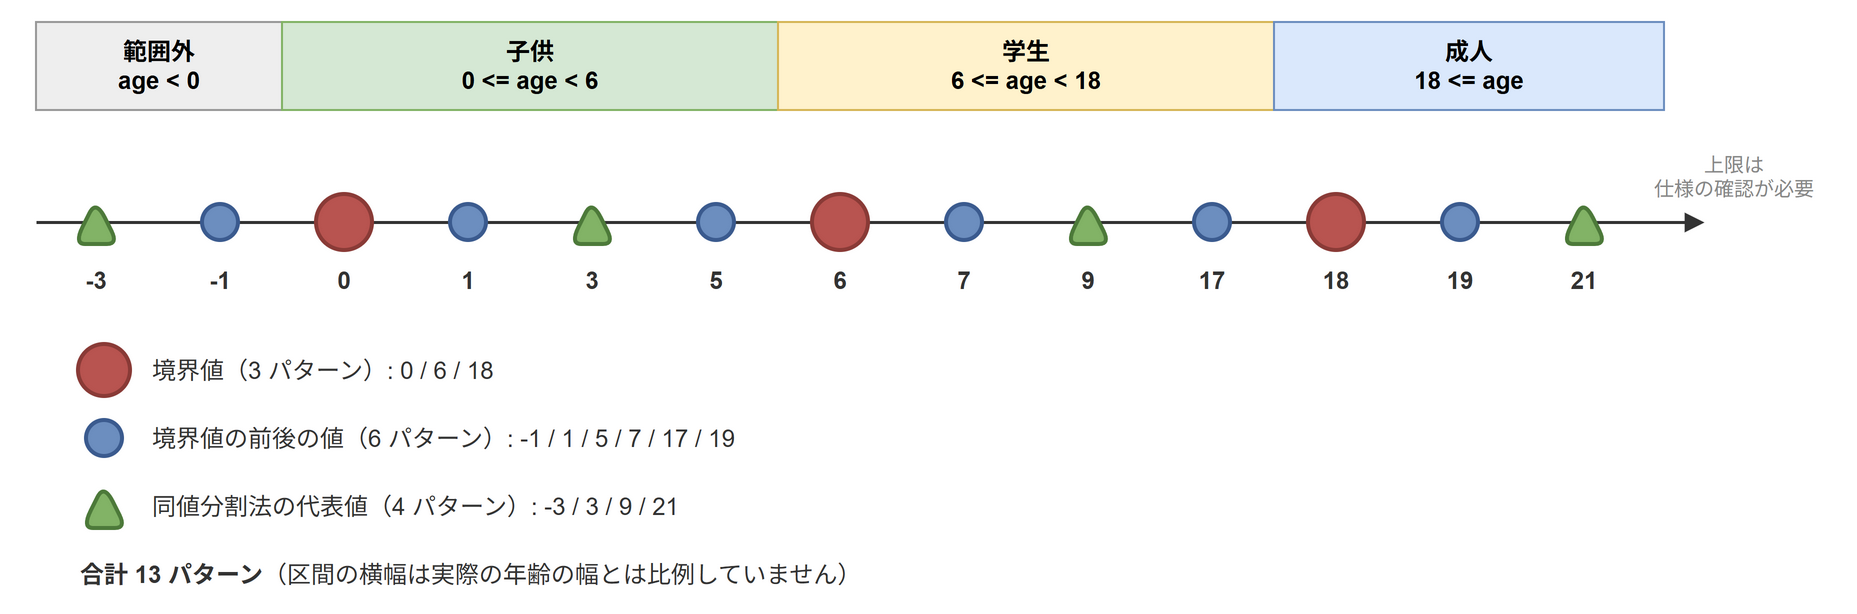

The diagram above was exported from draw.io. Its source (the exported page's mxGraphModel, read from the mxfile embedded in the PNG):
<mxGraphModel grid="1" gridSize="10" page="0">
  <root>
    <mxCell id="0" />
    <mxCell id="1" parent="0" />
    <mxCell id="c2" value="範囲外&lt;br&gt;age &lt; 0" style="rounded=0;whiteSpace=wrap;html=1;fontSize=12;fillColor=#eeeeee;strokeColor=#999999;fontStyle=1;" vertex="1" parent="1">
      <mxGeometry x="20" y="40" width="123" height="44" as="geometry" />
    </mxCell>
    <mxCell id="c3" value="子供&lt;br&gt;0 &lt;= age &lt; 6" style="rounded=0;whiteSpace=wrap;html=1;fontSize=12;fillColor=#d5e8d4;strokeColor=#82b366;fontStyle=1;" vertex="1" parent="1">
      <mxGeometry x="143" y="40" width="248" height="44" as="geometry" />
    </mxCell>
    <mxCell id="c4" value="学生&lt;br&gt;6 &lt;= age &lt; 18" style="rounded=0;whiteSpace=wrap;html=1;fontSize=12;fillColor=#fff2cc;strokeColor=#d6b656;fontStyle=1;" vertex="1" parent="1">
      <mxGeometry x="391" y="40" width="248" height="44" as="geometry" />
    </mxCell>
    <mxCell id="c5" value="成人&lt;br&gt;18 &lt;= age" style="rounded=0;whiteSpace=wrap;html=1;fontSize=12;fillColor=#dae8fc;strokeColor=#6c8ebf;fontStyle=1;" vertex="1" parent="1">
      <mxGeometry x="639" y="40" width="195" height="44" as="geometry" />
    </mxCell>
    <mxCell id="c6" value="" style="html=1;endArrow=block;endFill=1;strokeColor=#333333;strokeWidth=1.5;fontSize=12;labelBackgroundColor=none;verticalAlign=bottom;" edge="1" parent="1">
      <mxGeometry relative="1" as="geometry">
        <mxPoint x="20" y="140" as="sourcePoint" />
        <mxPoint x="854" y="140" as="targetPoint" />
      </mxGeometry>
    </mxCell>
    <mxCell id="c7" value="上限は&lt;br&gt;仕様の確認が必要" style="text;html=1;whiteSpace=wrap;align=center;verticalAlign=middle;fontSize=10;fontColor=#888888;" vertex="1" parent="1">
      <mxGeometry x="814" y="100" width="110" height="34" as="geometry" />
    </mxCell>
    <mxCell id="c8" value="" style="rounded=1;whiteSpace=wrap;html=1;fontSize=13;fillColor=#82b366;strokeColor=#4d7a3a;triangle;direction=north;strokeWidth=2;" vertex="1" parent="1">
      <mxGeometry x="39" y="129" width="22" height="22" as="geometry" />
    </mxCell>
    <mxCell id="c9" value="-3" style="text;html=1;whiteSpace=wrap;align=center;verticalAlign=middle;fontSize=12;fontColor=#333333;fontStyle=1;" vertex="1" parent="1">
      <mxGeometry x="25" y="158" width="50" height="22" as="geometry" />
    </mxCell>
    <mxCell id="c10" value="" style="rounded=1;whiteSpace=wrap;html=1;fontSize=13;fillColor=#6c8ebf;strokeColor=#3b5b8f;ellipse;strokeWidth=2;" vertex="1" parent="1">
      <mxGeometry x="103" y="131" width="18" height="18" as="geometry" />
    </mxCell>
    <mxCell id="c11" value="-1" style="text;html=1;whiteSpace=wrap;align=center;verticalAlign=middle;fontSize=12;fontColor=#333333;fontStyle=1;" vertex="1" parent="1">
      <mxGeometry x="87" y="158" width="50" height="22" as="geometry" />
    </mxCell>
    <mxCell id="c12" value="" style="rounded=1;whiteSpace=wrap;html=1;fontSize=13;fillColor=#b85450;strokeColor=#8a3b37;ellipse;strokeWidth=2;" vertex="1" parent="1">
      <mxGeometry x="160" y="126" width="28" height="28" as="geometry" />
    </mxCell>
    <mxCell id="c13" value="0" style="text;html=1;whiteSpace=wrap;align=center;verticalAlign=middle;fontSize=12;fontColor=#333333;fontStyle=1;" vertex="1" parent="1">
      <mxGeometry x="149" y="158" width="50" height="22" as="geometry" />
    </mxCell>
    <mxCell id="c14" value="" style="rounded=1;whiteSpace=wrap;html=1;fontSize=13;fillColor=#6c8ebf;strokeColor=#3b5b8f;ellipse;strokeWidth=2;" vertex="1" parent="1">
      <mxGeometry x="227" y="131" width="18" height="18" as="geometry" />
    </mxCell>
    <mxCell id="c15" value="1" style="text;html=1;whiteSpace=wrap;align=center;verticalAlign=middle;fontSize=12;fontColor=#333333;fontStyle=1;" vertex="1" parent="1">
      <mxGeometry x="211" y="158" width="50" height="22" as="geometry" />
    </mxCell>
    <mxCell id="c16" value="" style="rounded=1;whiteSpace=wrap;html=1;fontSize=13;fillColor=#82b366;strokeColor=#4d7a3a;triangle;direction=north;strokeWidth=2;" vertex="1" parent="1">
      <mxGeometry x="287" y="129" width="22" height="22" as="geometry" />
    </mxCell>
    <mxCell id="c17" value="3" style="text;html=1;whiteSpace=wrap;align=center;verticalAlign=middle;fontSize=12;fontColor=#333333;fontStyle=1;" vertex="1" parent="1">
      <mxGeometry x="273" y="158" width="50" height="22" as="geometry" />
    </mxCell>
    <mxCell id="c18" value="" style="rounded=1;whiteSpace=wrap;html=1;fontSize=13;fillColor=#6c8ebf;strokeColor=#3b5b8f;ellipse;strokeWidth=2;" vertex="1" parent="1">
      <mxGeometry x="351" y="131" width="18" height="18" as="geometry" />
    </mxCell>
    <mxCell id="c19" value="5" style="text;html=1;whiteSpace=wrap;align=center;verticalAlign=middle;fontSize=12;fontColor=#333333;fontStyle=1;" vertex="1" parent="1">
      <mxGeometry x="335" y="158" width="50" height="22" as="geometry" />
    </mxCell>
    <mxCell id="c20" value="" style="rounded=1;whiteSpace=wrap;html=1;fontSize=13;fillColor=#b85450;strokeColor=#8a3b37;ellipse;strokeWidth=2;" vertex="1" parent="1">
      <mxGeometry x="408" y="126" width="28" height="28" as="geometry" />
    </mxCell>
    <mxCell id="c21" value="6" style="text;html=1;whiteSpace=wrap;align=center;verticalAlign=middle;fontSize=12;fontColor=#333333;fontStyle=1;" vertex="1" parent="1">
      <mxGeometry x="397" y="158" width="50" height="22" as="geometry" />
    </mxCell>
    <mxCell id="c22" value="" style="rounded=1;whiteSpace=wrap;html=1;fontSize=13;fillColor=#6c8ebf;strokeColor=#3b5b8f;ellipse;strokeWidth=2;" vertex="1" parent="1">
      <mxGeometry x="475" y="131" width="18" height="18" as="geometry" />
    </mxCell>
    <mxCell id="c23" value="7" style="text;html=1;whiteSpace=wrap;align=center;verticalAlign=middle;fontSize=12;fontColor=#333333;fontStyle=1;" vertex="1" parent="1">
      <mxGeometry x="459" y="158" width="50" height="22" as="geometry" />
    </mxCell>
    <mxCell id="c24" value="" style="rounded=1;whiteSpace=wrap;html=1;fontSize=13;fillColor=#82b366;strokeColor=#4d7a3a;triangle;direction=north;strokeWidth=2;" vertex="1" parent="1">
      <mxGeometry x="535" y="129" width="22" height="22" as="geometry" />
    </mxCell>
    <mxCell id="c25" value="9" style="text;html=1;whiteSpace=wrap;align=center;verticalAlign=middle;fontSize=12;fontColor=#333333;fontStyle=1;" vertex="1" parent="1">
      <mxGeometry x="521" y="158" width="50" height="22" as="geometry" />
    </mxCell>
    <mxCell id="c26" value="" style="rounded=1;whiteSpace=wrap;html=1;fontSize=13;fillColor=#6c8ebf;strokeColor=#3b5b8f;ellipse;strokeWidth=2;" vertex="1" parent="1">
      <mxGeometry x="599" y="131" width="18" height="18" as="geometry" />
    </mxCell>
    <mxCell id="c27" value="17" style="text;html=1;whiteSpace=wrap;align=center;verticalAlign=middle;fontSize=12;fontColor=#333333;fontStyle=1;" vertex="1" parent="1">
      <mxGeometry x="583" y="158" width="50" height="22" as="geometry" />
    </mxCell>
    <mxCell id="c28" value="" style="rounded=1;whiteSpace=wrap;html=1;fontSize=13;fillColor=#b85450;strokeColor=#8a3b37;ellipse;strokeWidth=2;" vertex="1" parent="1">
      <mxGeometry x="656" y="126" width="28" height="28" as="geometry" />
    </mxCell>
    <mxCell id="c29" value="18" style="text;html=1;whiteSpace=wrap;align=center;verticalAlign=middle;fontSize=12;fontColor=#333333;fontStyle=1;" vertex="1" parent="1">
      <mxGeometry x="645" y="158" width="50" height="22" as="geometry" />
    </mxCell>
    <mxCell id="c30" value="" style="rounded=1;whiteSpace=wrap;html=1;fontSize=13;fillColor=#6c8ebf;strokeColor=#3b5b8f;ellipse;strokeWidth=2;" vertex="1" parent="1">
      <mxGeometry x="723" y="131" width="18" height="18" as="geometry" />
    </mxCell>
    <mxCell id="c31" value="19" style="text;html=1;whiteSpace=wrap;align=center;verticalAlign=middle;fontSize=12;fontColor=#333333;fontStyle=1;" vertex="1" parent="1">
      <mxGeometry x="707" y="158" width="50" height="22" as="geometry" />
    </mxCell>
    <mxCell id="c32" value="" style="rounded=1;whiteSpace=wrap;html=1;fontSize=13;fillColor=#82b366;strokeColor=#4d7a3a;triangle;direction=north;strokeWidth=2;" vertex="1" parent="1">
      <mxGeometry x="783" y="129" width="22" height="22" as="geometry" />
    </mxCell>
    <mxCell id="c33" value="21" style="text;html=1;whiteSpace=wrap;align=center;verticalAlign=middle;fontSize=12;fontColor=#333333;fontStyle=1;" vertex="1" parent="1">
      <mxGeometry x="769" y="158" width="50" height="22" as="geometry" />
    </mxCell>
    <mxCell id="c34" value="" style="rounded=1;whiteSpace=wrap;html=1;fontSize=13;fillColor=#b85450;strokeColor=#8a3b37;ellipse;strokeWidth=2;" vertex="1" parent="1">
      <mxGeometry x="41" y="201" width="26" height="26" as="geometry" />
    </mxCell>
    <mxCell id="c35" value="境界値（3 パターン）: 0 / 6 / 18" style="text;html=1;whiteSpace=wrap;align=left;verticalAlign=middle;fontSize=12;fontColor=#333333;" vertex="1" parent="1">
      <mxGeometry x="76" y="200" width="700" height="28" as="geometry" />
    </mxCell>
    <mxCell id="c36" value="" style="rounded=1;whiteSpace=wrap;html=1;fontSize=13;fillColor=#6c8ebf;strokeColor=#3b5b8f;ellipse;strokeWidth=2;" vertex="1" parent="1">
      <mxGeometry x="45" y="239" width="18" height="18" as="geometry" />
    </mxCell>
    <mxCell id="c37" value="境界値の前後の値（6 パターン）: -1 / 1 / 5 / 7 / 17 / 19" style="text;html=1;whiteSpace=wrap;align=left;verticalAlign=middle;fontSize=12;fontColor=#333333;" vertex="1" parent="1">
      <mxGeometry x="76" y="234" width="700" height="28" as="geometry" />
    </mxCell>
    <mxCell id="c38" value="" style="rounded=1;whiteSpace=wrap;html=1;fontSize=13;fillColor=#82b366;strokeColor=#4d7a3a;triangle;direction=north;strokeWidth=2;" vertex="1" parent="1">
      <mxGeometry x="43" y="271" width="22" height="22" as="geometry" />
    </mxCell>
    <mxCell id="c39" value="同値分割法の代表値（4 パターン）: -3 / 3 / 9 / 21" style="text;html=1;whiteSpace=wrap;align=left;verticalAlign=middle;fontSize=12;fontColor=#333333;" vertex="1" parent="1">
      <mxGeometry x="76" y="268" width="700" height="28" as="geometry" />
    </mxCell>
    <mxCell id="c40" value="&lt;b&gt;合計 13 パターン&lt;/b&gt;（区間の横幅は実際の年齢の幅とは比例していません）" style="text;html=1;whiteSpace=wrap;align=left;verticalAlign=middle;fontSize=12;fontColor=#333333;" vertex="1" parent="1">
      <mxGeometry x="40" y="302" width="760" height="28" as="geometry" />
    </mxCell>
  </root>
</mxGraphModel>